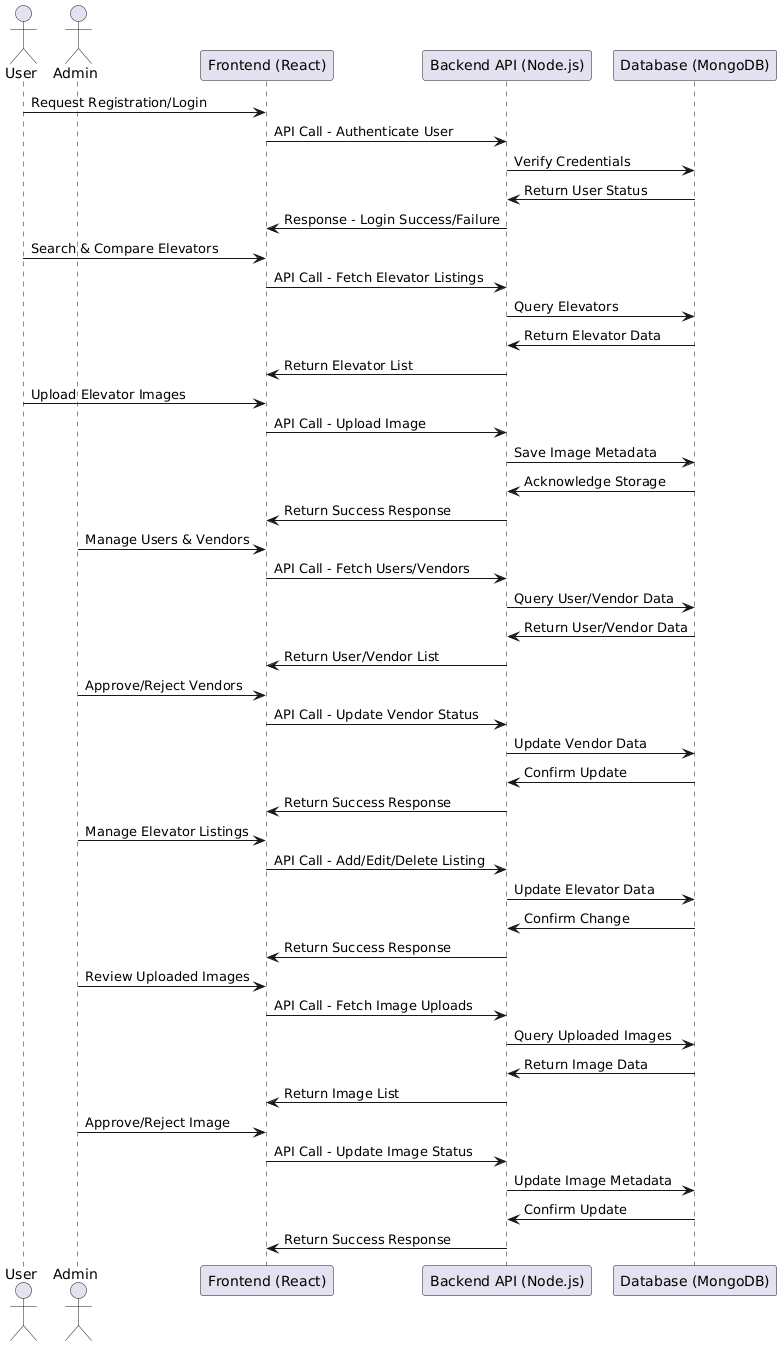

The diagram above was rendered by PlantUML. Its source (embedded in the PNG):
@startuml
actor User
actor Admin
participant "Frontend (React)" as Frontend
participant "Backend API (Node.js)" as Backend
participant "Database (MongoDB)" as Database

User -> Frontend: Request Registration/Login
Frontend -> Backend: API Call - Authenticate User
Backend -> Database: Verify Credentials
Database -> Backend: Return User Status
Backend -> Frontend: Response - Login Success/Failure

User -> Frontend: Search & Compare Elevators
Frontend -> Backend: API Call - Fetch Elevator Listings
Backend -> Database: Query Elevators
Database -> Backend: Return Elevator Data
Backend -> Frontend: Return Elevator List

User -> Frontend: Upload Elevator Images
Frontend -> Backend: API Call - Upload Image
Backend -> Database: Save Image Metadata
Database -> Backend: Acknowledge Storage
Backend -> Frontend: Return Success Response

Admin -> Frontend: Manage Users & Vendors
Frontend -> Backend: API Call - Fetch Users/Vendors
Backend -> Database: Query User/Vendor Data
Database -> Backend: Return User/Vendor Data
Backend -> Frontend: Return User/Vendor List

Admin -> Frontend: Approve/Reject Vendors
Frontend -> Backend: API Call - Update Vendor Status
Backend -> Database: Update Vendor Data
Database -> Backend: Confirm Update
Backend -> Frontend: Return Success Response

Admin -> Frontend: Manage Elevator Listings
Frontend -> Backend: API Call - Add/Edit/Delete Listing
Backend -> Database: Update Elevator Data
Database -> Backend: Confirm Change
Backend -> Frontend: Return Success Response

Admin -> Frontend: Review Uploaded Images
Frontend -> Backend: API Call - Fetch Image Uploads
Backend -> Database: Query Uploaded Images
Database -> Backend: Return Image Data
Backend -> Frontend: Return Image List

Admin -> Frontend: Approve/Reject Image
Frontend -> Backend: API Call - Update Image Status
Backend -> Database: Update Image Metadata
Database -> Backend: Confirm Update
Backend -> Frontend: Return Success Response
@enduml